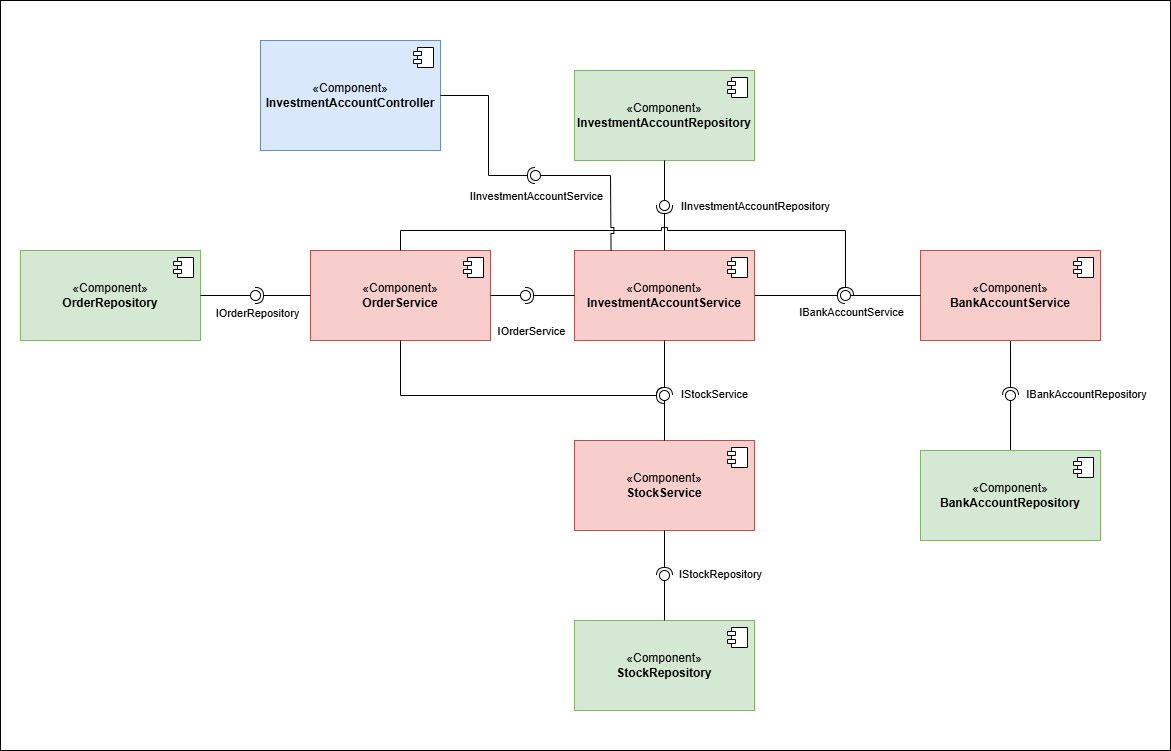

The diagram above was exported from draw.io. Its source (the exported page's mxGraphModel, read from the mxfile embedded in the PNG):
<mxGraphModel dx="1941" dy="1719" grid="1" gridSize="10" guides="1" tooltips="1" connect="1" arrows="1" fold="1" page="1" pageScale="1" pageWidth="827" pageHeight="1169" math="0" shadow="0">
  <root>
    <mxCell id="0" />
    <mxCell id="1" parent="0" />
    <mxCell id="UuHnUxcBPHlTLVdQX__s-95" value="" style="rounded=0;whiteSpace=wrap;html=1;" parent="1" vertex="1">
      <mxGeometry x="-340" y="-10" width="1170" height="750" as="geometry" />
    </mxCell>
    <mxCell id="UuHnUxcBPHlTLVdQX__s-7" value="" style="rounded=0;orthogonalLoop=1;jettySize=auto;html=1;endArrow=halfCircle;endFill=0;endSize=6;strokeWidth=1;sketch=0;exitX=0.5;exitY=1;exitDx=0;exitDy=0;" parent="1" source="UuHnUxcBPHlTLVdQX__s-16" target="UuHnUxcBPHlTLVdQX__s-9" edge="1">
      <mxGeometry relative="1" as="geometry">
        <mxPoint x="760" y="285" as="sourcePoint" />
      </mxGeometry>
    </mxCell>
    <mxCell id="UuHnUxcBPHlTLVdQX__s-11" value="IBankAccountRepository" style="edgeLabel;html=1;align=center;verticalAlign=middle;resizable=0;points=[];" parent="UuHnUxcBPHlTLVdQX__s-7" vertex="1" connectable="0">
      <mxGeometry x="0.8328" y="-5" relative="1" as="geometry">
        <mxPoint x="80" y="3" as="offset" />
      </mxGeometry>
    </mxCell>
    <mxCell id="UuHnUxcBPHlTLVdQX__s-8" value="" style="rounded=0;orthogonalLoop=1;jettySize=auto;html=1;endArrow=oval;endFill=0;sketch=0;sourcePerimeterSpacing=0;targetPerimeterSpacing=0;endSize=10;exitX=0.5;exitY=0;exitDx=0;exitDy=0;" parent="1" source="UuHnUxcBPHlTLVdQX__s-13" target="UuHnUxcBPHlTLVdQX__s-9" edge="1">
      <mxGeometry relative="1" as="geometry">
        <mxPoint x="900" y="285" as="sourcePoint" />
      </mxGeometry>
    </mxCell>
    <mxCell id="UuHnUxcBPHlTLVdQX__s-9" value="" style="ellipse;whiteSpace=wrap;html=1;align=center;aspect=fixed;fillColor=none;strokeColor=none;resizable=0;perimeter=centerPerimeter;rotatable=0;allowArrows=0;points=[];outlineConnect=1;" parent="1" vertex="1">
      <mxGeometry x="665" y="380" width="10" height="10" as="geometry" />
    </mxCell>
    <mxCell id="UuHnUxcBPHlTLVdQX__s-13" value="«Component»&lt;br&gt;&lt;b&gt;BankAccountRepository&lt;/b&gt;" style="html=1;dropTarget=0;whiteSpace=wrap;fillColor=#d5e8d4;strokeColor=#82b366;" parent="1" vertex="1">
      <mxGeometry x="580" y="440" width="180" height="90" as="geometry" />
    </mxCell>
    <mxCell id="UuHnUxcBPHlTLVdQX__s-14" value="" style="shape=module;jettyWidth=8;jettyHeight=4;" parent="UuHnUxcBPHlTLVdQX__s-13" vertex="1">
      <mxGeometry x="1" width="20" height="20" relative="1" as="geometry">
        <mxPoint x="-27" y="7" as="offset" />
      </mxGeometry>
    </mxCell>
    <mxCell id="UuHnUxcBPHlTLVdQX__s-16" value="«Component»&lt;br&gt;&lt;b&gt;BankAccountService&lt;/b&gt;" style="html=1;dropTarget=0;whiteSpace=wrap;fillColor=#f8cecc;strokeColor=#b85450;" parent="1" vertex="1">
      <mxGeometry x="580" y="240" width="180" height="90" as="geometry" />
    </mxCell>
    <mxCell id="UuHnUxcBPHlTLVdQX__s-17" value="" style="shape=module;jettyWidth=8;jettyHeight=4;" parent="UuHnUxcBPHlTLVdQX__s-16" vertex="1">
      <mxGeometry x="1" width="20" height="20" relative="1" as="geometry">
        <mxPoint x="-27" y="7" as="offset" />
      </mxGeometry>
    </mxCell>
    <mxCell id="UuHnUxcBPHlTLVdQX__s-23" value="" style="rounded=0;orthogonalLoop=1;jettySize=auto;html=1;endArrow=halfCircle;endFill=0;endSize=6;strokeWidth=1;sketch=0;exitX=1;exitY=0.5;exitDx=0;exitDy=0;" parent="1" source="UuHnUxcBPHlTLVdQX__s-36" target="UuHnUxcBPHlTLVdQX__s-25" edge="1">
      <mxGeometry relative="1" as="geometry">
        <mxPoint x="420" y="285" as="sourcePoint" />
      </mxGeometry>
    </mxCell>
    <mxCell id="UuHnUxcBPHlTLVdQX__s-26" value="IBankAccountService" style="edgeLabel;html=1;align=center;verticalAlign=middle;resizable=0;points=[];" parent="UuHnUxcBPHlTLVdQX__s-23" vertex="1" connectable="0">
      <mxGeometry x="0.8978" y="-5" relative="1" as="geometry">
        <mxPoint x="10" y="11" as="offset" />
      </mxGeometry>
    </mxCell>
    <mxCell id="UuHnUxcBPHlTLVdQX__s-24" value="" style="rounded=0;orthogonalLoop=1;jettySize=auto;html=1;endArrow=oval;endFill=0;sketch=0;sourcePerimeterSpacing=0;targetPerimeterSpacing=0;endSize=10;exitX=0;exitY=0.5;exitDx=0;exitDy=0;" parent="1" source="UuHnUxcBPHlTLVdQX__s-16" target="UuHnUxcBPHlTLVdQX__s-25" edge="1">
      <mxGeometry relative="1" as="geometry">
        <mxPoint x="430" y="305" as="sourcePoint" />
      </mxGeometry>
    </mxCell>
    <mxCell id="UuHnUxcBPHlTLVdQX__s-25" value="" style="ellipse;whiteSpace=wrap;html=1;align=center;aspect=fixed;fillColor=none;strokeColor=none;resizable=0;perimeter=centerPerimeter;rotatable=0;allowArrows=0;points=[];outlineConnect=1;" parent="1" vertex="1">
      <mxGeometry x="500" y="280" width="10" height="10" as="geometry" />
    </mxCell>
    <mxCell id="UuHnUxcBPHlTLVdQX__s-36" value="«Component»&lt;br&gt;&lt;b&gt;InvestmentAccountService&lt;/b&gt;" style="html=1;dropTarget=0;whiteSpace=wrap;fillColor=#f8cecc;strokeColor=#b85450;" parent="1" vertex="1">
      <mxGeometry x="234" y="240" width="180" height="90" as="geometry" />
    </mxCell>
    <mxCell id="UuHnUxcBPHlTLVdQX__s-37" value="" style="shape=module;jettyWidth=8;jettyHeight=4;" parent="UuHnUxcBPHlTLVdQX__s-36" vertex="1">
      <mxGeometry x="1" width="20" height="20" relative="1" as="geometry">
        <mxPoint x="-27" y="7" as="offset" />
      </mxGeometry>
    </mxCell>
    <mxCell id="UuHnUxcBPHlTLVdQX__s-38" value="«Component»&lt;br&gt;&lt;b&gt;InvestmentAccountRepository&lt;/b&gt;" style="html=1;dropTarget=0;whiteSpace=wrap;fillColor=#d5e8d4;strokeColor=#82b366;" parent="1" vertex="1">
      <mxGeometry x="234" y="60" width="180" height="90" as="geometry" />
    </mxCell>
    <mxCell id="UuHnUxcBPHlTLVdQX__s-39" value="" style="shape=module;jettyWidth=8;jettyHeight=4;" parent="UuHnUxcBPHlTLVdQX__s-38" vertex="1">
      <mxGeometry x="1" width="20" height="20" relative="1" as="geometry">
        <mxPoint x="-27" y="7" as="offset" />
      </mxGeometry>
    </mxCell>
    <mxCell id="UuHnUxcBPHlTLVdQX__s-42" value="«Component»&lt;br&gt;&lt;b&gt;StockRepository&lt;/b&gt;" style="html=1;dropTarget=0;whiteSpace=wrap;fillColor=#d5e8d4;strokeColor=#82b366;" parent="1" vertex="1">
      <mxGeometry x="234" y="610" width="180" height="90" as="geometry" />
    </mxCell>
    <mxCell id="UuHnUxcBPHlTLVdQX__s-43" value="" style="shape=module;jettyWidth=8;jettyHeight=4;" parent="UuHnUxcBPHlTLVdQX__s-42" vertex="1">
      <mxGeometry x="1" width="20" height="20" relative="1" as="geometry">
        <mxPoint x="-27" y="7" as="offset" />
      </mxGeometry>
    </mxCell>
    <mxCell id="UuHnUxcBPHlTLVdQX__s-44" value="«Component»&lt;br&gt;&lt;b&gt;StockService&lt;/b&gt;" style="html=1;dropTarget=0;whiteSpace=wrap;fillColor=#f8cecc;strokeColor=#b85450;" parent="1" vertex="1">
      <mxGeometry x="234" y="430" width="180" height="90" as="geometry" />
    </mxCell>
    <mxCell id="UuHnUxcBPHlTLVdQX__s-45" value="" style="shape=module;jettyWidth=8;jettyHeight=4;" parent="UuHnUxcBPHlTLVdQX__s-44" vertex="1">
      <mxGeometry x="1" width="20" height="20" relative="1" as="geometry">
        <mxPoint x="-27" y="7" as="offset" />
      </mxGeometry>
    </mxCell>
    <mxCell id="UuHnUxcBPHlTLVdQX__s-46" value="«Component»&lt;br&gt;&lt;b&gt;OrderService&lt;/b&gt;" style="html=1;dropTarget=0;whiteSpace=wrap;fillColor=#f8cecc;strokeColor=#b85450;" parent="1" vertex="1">
      <mxGeometry x="-30" y="240" width="180" height="90" as="geometry" />
    </mxCell>
    <mxCell id="UuHnUxcBPHlTLVdQX__s-47" value="" style="shape=module;jettyWidth=8;jettyHeight=4;" parent="UuHnUxcBPHlTLVdQX__s-46" vertex="1">
      <mxGeometry x="1" width="20" height="20" relative="1" as="geometry">
        <mxPoint x="-27" y="7" as="offset" />
      </mxGeometry>
    </mxCell>
    <mxCell id="UuHnUxcBPHlTLVdQX__s-49" value="" style="rounded=0;orthogonalLoop=1;jettySize=auto;html=1;endArrow=halfCircle;endFill=0;endSize=6;strokeWidth=1;sketch=0;exitX=0.5;exitY=0;exitDx=0;exitDy=0;" parent="1" source="UuHnUxcBPHlTLVdQX__s-36" target="UuHnUxcBPHlTLVdQX__s-51" edge="1">
      <mxGeometry relative="1" as="geometry">
        <mxPoint x="480" y="195" as="sourcePoint" />
      </mxGeometry>
    </mxCell>
    <mxCell id="UuHnUxcBPHlTLVdQX__s-52" value="IInvestmentAccountRepository" style="edgeLabel;html=1;align=center;verticalAlign=middle;resizable=0;points=[];" parent="UuHnUxcBPHlTLVdQX__s-49" vertex="1" connectable="0">
      <mxGeometry x="0.8184" y="-8" relative="1" as="geometry">
        <mxPoint x="82" y="-4" as="offset" />
      </mxGeometry>
    </mxCell>
    <mxCell id="UuHnUxcBPHlTLVdQX__s-50" value="" style="rounded=0;orthogonalLoop=1;jettySize=auto;html=1;endArrow=oval;endFill=0;sketch=0;sourcePerimeterSpacing=0;targetPerimeterSpacing=0;endSize=10;exitX=0.5;exitY=1;exitDx=0;exitDy=0;" parent="1" source="UuHnUxcBPHlTLVdQX__s-38" target="UuHnUxcBPHlTLVdQX__s-51" edge="1">
      <mxGeometry relative="1" as="geometry">
        <mxPoint x="440" y="195" as="sourcePoint" />
      </mxGeometry>
    </mxCell>
    <mxCell id="UuHnUxcBPHlTLVdQX__s-51" value="" style="ellipse;whiteSpace=wrap;html=1;align=center;aspect=fixed;fillColor=none;strokeColor=none;resizable=0;perimeter=centerPerimeter;rotatable=0;allowArrows=0;points=[];outlineConnect=1;" parent="1" vertex="1">
      <mxGeometry x="319" y="190" width="10" height="10" as="geometry" />
    </mxCell>
    <mxCell id="UuHnUxcBPHlTLVdQX__s-53" value="" style="rounded=0;orthogonalLoop=1;jettySize=auto;html=1;endArrow=halfCircle;endFill=0;endSize=6;strokeWidth=1;sketch=0;exitX=0.5;exitY=1;exitDx=0;exitDy=0;" parent="1" source="UuHnUxcBPHlTLVdQX__s-36" target="UuHnUxcBPHlTLVdQX__s-55" edge="1">
      <mxGeometry relative="1" as="geometry">
        <mxPoint x="550" y="395" as="sourcePoint" />
      </mxGeometry>
    </mxCell>
    <mxCell id="UuHnUxcBPHlTLVdQX__s-56" value="IStockService" style="edgeLabel;html=1;align=center;verticalAlign=middle;resizable=0;points=[];" parent="UuHnUxcBPHlTLVdQX__s-53" vertex="1" connectable="0">
      <mxGeometry x="0.8038" y="9" relative="1" as="geometry">
        <mxPoint x="40" y="3" as="offset" />
      </mxGeometry>
    </mxCell>
    <mxCell id="UuHnUxcBPHlTLVdQX__s-54" value="" style="rounded=0;orthogonalLoop=1;jettySize=auto;html=1;endArrow=oval;endFill=0;sketch=0;sourcePerimeterSpacing=0;targetPerimeterSpacing=0;endSize=10;exitX=0.5;exitY=0;exitDx=0;exitDy=0;" parent="1" source="UuHnUxcBPHlTLVdQX__s-44" target="UuHnUxcBPHlTLVdQX__s-55" edge="1">
      <mxGeometry relative="1" as="geometry">
        <mxPoint x="510" y="395" as="sourcePoint" />
      </mxGeometry>
    </mxCell>
    <mxCell id="UuHnUxcBPHlTLVdQX__s-55" value="" style="ellipse;whiteSpace=wrap;html=1;align=center;aspect=fixed;fillColor=none;strokeColor=none;resizable=0;perimeter=centerPerimeter;rotatable=0;allowArrows=0;points=[];outlineConnect=1;" parent="1" vertex="1">
      <mxGeometry x="319" y="380" width="10" height="10" as="geometry" />
    </mxCell>
    <mxCell id="UuHnUxcBPHlTLVdQX__s-57" value="" style="rounded=0;orthogonalLoop=1;jettySize=auto;html=1;endArrow=halfCircle;endFill=0;endSize=6;strokeWidth=1;sketch=0;exitX=0.5;exitY=1;exitDx=0;exitDy=0;" parent="1" source="UuHnUxcBPHlTLVdQX__s-44" target="UuHnUxcBPHlTLVdQX__s-59" edge="1">
      <mxGeometry relative="1" as="geometry">
        <mxPoint x="290" y="550" as="sourcePoint" />
      </mxGeometry>
    </mxCell>
    <mxCell id="UuHnUxcBPHlTLVdQX__s-60" value="IStockRepository" style="edgeLabel;html=1;align=center;verticalAlign=middle;resizable=0;points=[];" parent="UuHnUxcBPHlTLVdQX__s-57" vertex="1" connectable="0">
      <mxGeometry x="0.7411" y="6" relative="1" as="geometry">
        <mxPoint x="49" y="4" as="offset" />
      </mxGeometry>
    </mxCell>
    <mxCell id="UuHnUxcBPHlTLVdQX__s-58" value="" style="rounded=0;orthogonalLoop=1;jettySize=auto;html=1;endArrow=oval;endFill=0;sketch=0;sourcePerimeterSpacing=0;targetPerimeterSpacing=0;endSize=10;exitX=0.5;exitY=0;exitDx=0;exitDy=0;" parent="1" source="UuHnUxcBPHlTLVdQX__s-42" target="UuHnUxcBPHlTLVdQX__s-59" edge="1">
      <mxGeometry relative="1" as="geometry">
        <mxPoint x="300" y="565" as="sourcePoint" />
      </mxGeometry>
    </mxCell>
    <mxCell id="UuHnUxcBPHlTLVdQX__s-59" value="" style="ellipse;whiteSpace=wrap;html=1;align=center;aspect=fixed;fillColor=none;strokeColor=none;resizable=0;perimeter=centerPerimeter;rotatable=0;allowArrows=0;points=[];outlineConnect=1;" parent="1" vertex="1">
      <mxGeometry x="319" y="560" width="10" height="10" as="geometry" />
    </mxCell>
    <mxCell id="UuHnUxcBPHlTLVdQX__s-62" value="" style="rounded=0;orthogonalLoop=1;jettySize=auto;html=1;endArrow=halfCircle;endFill=0;endSize=6;strokeWidth=1;sketch=0;exitX=0.5;exitY=0;exitDx=0;exitDy=0;entryX=0.507;entryY=0.301;entryDx=0;entryDy=0;entryPerimeter=0;edgeStyle=elbowEdgeStyle;elbow=vertical;jumpStyle=sharp;" parent="1" source="UuHnUxcBPHlTLVdQX__s-46" target="UuHnUxcBPHlTLVdQX__s-25" edge="1">
      <mxGeometry relative="1" as="geometry">
        <mxPoint x="690" y="385" as="sourcePoint" />
        <Array as="points">
          <mxPoint x="300" y="220" />
          <mxPoint x="310" y="220" />
          <mxPoint x="320" y="220" />
          <mxPoint x="310" y="220" />
          <mxPoint x="340" y="220" />
        </Array>
      </mxGeometry>
    </mxCell>
    <mxCell id="UuHnUxcBPHlTLVdQX__s-64" value="" style="ellipse;whiteSpace=wrap;html=1;align=center;aspect=fixed;fillColor=none;strokeColor=none;resizable=0;perimeter=centerPerimeter;rotatable=0;allowArrows=0;points=[];outlineConnect=1;" parent="1" vertex="1">
      <mxGeometry x="665" y="380" width="10" height="10" as="geometry" />
    </mxCell>
    <mxCell id="UuHnUxcBPHlTLVdQX__s-65" value="" style="rounded=0;orthogonalLoop=1;jettySize=auto;html=1;endArrow=halfCircle;endFill=0;endSize=6;strokeWidth=1;sketch=0;exitX=0.5;exitY=1;exitDx=0;exitDy=0;entryX=0.504;entryY=0.818;entryDx=0;entryDy=0;entryPerimeter=0;edgeStyle=elbowEdgeStyle;elbow=vertical;" parent="1" source="UuHnUxcBPHlTLVdQX__s-46" target="UuHnUxcBPHlTLVdQX__s-55" edge="1">
      <mxGeometry relative="1" as="geometry">
        <mxPoint x="720" y="605" as="sourcePoint" />
        <Array as="points">
          <mxPoint x="150" y="385" />
        </Array>
      </mxGeometry>
    </mxCell>
    <mxCell id="UuHnUxcBPHlTLVdQX__s-67" value="" style="ellipse;whiteSpace=wrap;html=1;align=center;aspect=fixed;fillColor=none;strokeColor=none;resizable=0;perimeter=centerPerimeter;rotatable=0;allowArrows=0;points=[];outlineConnect=1;" parent="1" vertex="1">
      <mxGeometry x="485" y="360" width="10" height="10" as="geometry" />
    </mxCell>
    <mxCell id="UuHnUxcBPHlTLVdQX__s-68" value="" style="rounded=0;orthogonalLoop=1;jettySize=auto;html=1;endArrow=halfCircle;endFill=0;endSize=6;strokeWidth=1;sketch=0;exitX=0;exitY=0.5;exitDx=0;exitDy=0;" parent="1" source="UuHnUxcBPHlTLVdQX__s-36" target="UuHnUxcBPHlTLVdQX__s-70" edge="1">
      <mxGeometry relative="1" as="geometry">
        <mxPoint x="230" y="285" as="sourcePoint" />
      </mxGeometry>
    </mxCell>
    <mxCell id="UuHnUxcBPHlTLVdQX__s-71" value="IOrderService" style="edgeLabel;html=1;align=center;verticalAlign=middle;resizable=0;points=[];" parent="UuHnUxcBPHlTLVdQX__s-68" vertex="1" connectable="0">
      <mxGeometry x="0.9576" y="10" relative="1" as="geometry">
        <mxPoint x="4" y="25" as="offset" />
      </mxGeometry>
    </mxCell>
    <mxCell id="UuHnUxcBPHlTLVdQX__s-69" value="" style="rounded=0;orthogonalLoop=1;jettySize=auto;html=1;endArrow=oval;endFill=0;sketch=0;sourcePerimeterSpacing=0;targetPerimeterSpacing=0;endSize=10;exitX=1;exitY=0.5;exitDx=0;exitDy=0;" parent="1" source="UuHnUxcBPHlTLVdQX__s-46" target="UuHnUxcBPHlTLVdQX__s-70" edge="1">
      <mxGeometry relative="1" as="geometry">
        <mxPoint x="140" y="270" as="sourcePoint" />
      </mxGeometry>
    </mxCell>
    <mxCell id="UuHnUxcBPHlTLVdQX__s-70" value="" style="ellipse;whiteSpace=wrap;html=1;align=center;aspect=fixed;fillColor=none;strokeColor=none;resizable=0;perimeter=centerPerimeter;rotatable=0;allowArrows=0;points=[];outlineConnect=1;" parent="1" vertex="1">
      <mxGeometry x="180" y="280" width="10" height="10" as="geometry" />
    </mxCell>
    <mxCell id="UuHnUxcBPHlTLVdQX__s-81" value="«Component»&lt;br&gt;&lt;b&gt;OrderRepository&lt;/b&gt;" style="html=1;dropTarget=0;whiteSpace=wrap;fillColor=#d5e8d4;strokeColor=#82b366;" parent="1" vertex="1">
      <mxGeometry x="-320" y="240" width="180" height="90" as="geometry" />
    </mxCell>
    <mxCell id="UuHnUxcBPHlTLVdQX__s-82" value="" style="shape=module;jettyWidth=8;jettyHeight=4;" parent="UuHnUxcBPHlTLVdQX__s-81" vertex="1">
      <mxGeometry x="1" width="20" height="20" relative="1" as="geometry">
        <mxPoint x="-27" y="7" as="offset" />
      </mxGeometry>
    </mxCell>
    <mxCell id="UuHnUxcBPHlTLVdQX__s-83" value="" style="rounded=0;orthogonalLoop=1;jettySize=auto;html=1;endArrow=halfCircle;endFill=0;endSize=6;strokeWidth=1;sketch=0;exitX=0;exitY=0.5;exitDx=0;exitDy=0;" parent="1" source="UuHnUxcBPHlTLVdQX__s-46" target="UuHnUxcBPHlTLVdQX__s-85" edge="1">
      <mxGeometry relative="1" as="geometry">
        <mxPoint x="210" y="555" as="sourcePoint" />
      </mxGeometry>
    </mxCell>
    <mxCell id="UuHnUxcBPHlTLVdQX__s-86" value="IOrderRepository" style="edgeLabel;html=1;align=center;verticalAlign=middle;resizable=0;points=[];" parent="UuHnUxcBPHlTLVdQX__s-83" vertex="1" connectable="0">
      <mxGeometry x="0.7691" y="10" relative="1" as="geometry">
        <mxPoint x="-5" y="7" as="offset" />
      </mxGeometry>
    </mxCell>
    <mxCell id="UuHnUxcBPHlTLVdQX__s-84" value="" style="rounded=0;orthogonalLoop=1;jettySize=auto;html=1;endArrow=oval;endFill=0;sketch=0;sourcePerimeterSpacing=0;targetPerimeterSpacing=0;endSize=10;exitX=1;exitY=0.5;exitDx=0;exitDy=0;" parent="1" source="UuHnUxcBPHlTLVdQX__s-81" target="UuHnUxcBPHlTLVdQX__s-85" edge="1">
      <mxGeometry relative="1" as="geometry">
        <mxPoint x="170" y="555" as="sourcePoint" />
      </mxGeometry>
    </mxCell>
    <mxCell id="UuHnUxcBPHlTLVdQX__s-85" value="" style="ellipse;whiteSpace=wrap;html=1;align=center;aspect=fixed;fillColor=none;strokeColor=none;resizable=0;perimeter=centerPerimeter;rotatable=0;allowArrows=0;points=[];outlineConnect=1;" parent="1" vertex="1">
      <mxGeometry x="-90" y="280" width="10" height="10" as="geometry" />
    </mxCell>
    <mxCell id="UuHnUxcBPHlTLVdQX__s-89" value="«Component»&lt;br&gt;&lt;b&gt;InvestmentAccountController&lt;/b&gt;" style="html=1;dropTarget=0;whiteSpace=wrap;fillColor=#dae8fc;strokeColor=#6c8ebf;" parent="1" vertex="1">
      <mxGeometry x="-80" y="30" width="180" height="110" as="geometry" />
    </mxCell>
    <mxCell id="UuHnUxcBPHlTLVdQX__s-90" value="" style="shape=module;jettyWidth=8;jettyHeight=4;" parent="UuHnUxcBPHlTLVdQX__s-89" vertex="1">
      <mxGeometry x="1" width="20" height="20" relative="1" as="geometry">
        <mxPoint x="-27" y="7" as="offset" />
      </mxGeometry>
    </mxCell>
    <mxCell id="UuHnUxcBPHlTLVdQX__s-91" value="" style="rounded=0;orthogonalLoop=1;jettySize=auto;html=1;endArrow=halfCircle;endFill=0;endSize=6;strokeWidth=1;sketch=0;exitX=1;exitY=0.5;exitDx=0;exitDy=0;edgeStyle=elbowEdgeStyle;" parent="1" source="UuHnUxcBPHlTLVdQX__s-89" target="UuHnUxcBPHlTLVdQX__s-93" edge="1">
      <mxGeometry relative="1" as="geometry">
        <mxPoint x="480" y="385" as="sourcePoint" />
        <Array as="points">
          <mxPoint x="148" y="130" />
        </Array>
      </mxGeometry>
    </mxCell>
    <mxCell id="UuHnUxcBPHlTLVdQX__s-94" value="IInvestmentAccountService" style="edgeLabel;html=1;align=center;verticalAlign=middle;resizable=0;points=[];" parent="UuHnUxcBPHlTLVdQX__s-91" vertex="1" connectable="0">
      <mxGeometry x="0.9477" y="-8" relative="1" as="geometry">
        <mxPoint x="5" y="12" as="offset" />
      </mxGeometry>
    </mxCell>
    <mxCell id="UuHnUxcBPHlTLVdQX__s-92" value="" style="rounded=0;orthogonalLoop=1;jettySize=auto;html=1;endArrow=oval;endFill=0;sketch=0;sourcePerimeterSpacing=0;targetPerimeterSpacing=0;endSize=10;exitX=0.203;exitY=0.001;exitDx=0;exitDy=0;edgeStyle=elbowEdgeStyle;exitPerimeter=0;jumpStyle=sharp;" parent="1" source="UuHnUxcBPHlTLVdQX__s-36" target="UuHnUxcBPHlTLVdQX__s-93" edge="1">
      <mxGeometry relative="1" as="geometry">
        <mxPoint x="440" y="385" as="sourcePoint" />
        <Array as="points">
          <mxPoint x="270" y="220" />
          <mxPoint x="270" y="200" />
        </Array>
      </mxGeometry>
    </mxCell>
    <mxCell id="UuHnUxcBPHlTLVdQX__s-93" value="" style="ellipse;whiteSpace=wrap;html=1;align=center;aspect=fixed;fillColor=none;strokeColor=none;resizable=0;perimeter=centerPerimeter;rotatable=0;allowArrows=0;points=[];outlineConnect=1;" parent="1" vertex="1">
      <mxGeometry x="190" y="160" width="10" height="10" as="geometry" />
    </mxCell>
  </root>
</mxGraphModel>